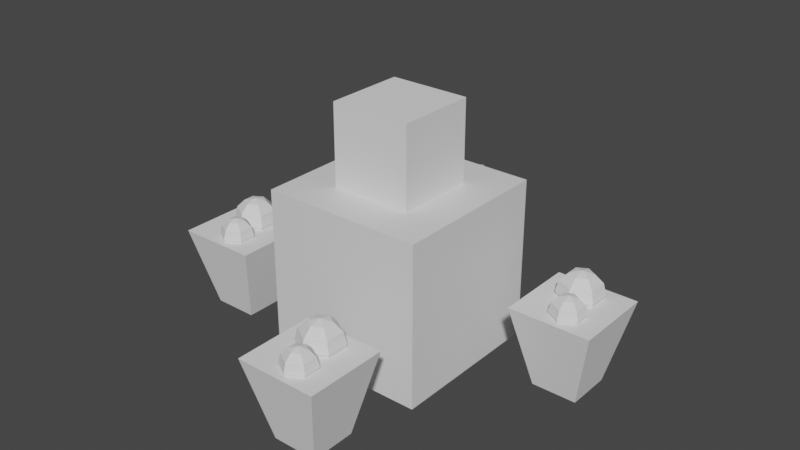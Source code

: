 # Source: Mine.blend  (saved by Blender 3.5.10; exported with 4.5.12 LTS)
import bpy
from mathutils import Matrix  # noqa: F401  (used for matrix-valued properties, if any)

bpy.ops.wm.read_factory_settings(use_empty=True)
scene = bpy.context.scene
scene.name = 'Scene'

# ---- collections
col_collection = bpy.data.collections.new('Collection'); scene.collection.children.link(col_collection)

# ---- materials (node trees are filled in below, after node groups)
mat_material = bpy.data.materials.new('Material')
mat_material.alpha_threshold = 0.0
mat_material.use_transparent_shadow = False
mat_material.roughness = 0.5
mat_material.line_color = (0.0, 0.0, 0.0, 1.0)

# ---- material node trees
mat_material.use_nodes = True; mat_material.node_tree.nodes.clear()
_N = mat_material.node_tree.nodes; _L = mat_material.node_tree.links
n0 = _N.new('ShaderNodeOutputMaterial'); n0.name = 'Material Output'; n0.location = (300, 300)
n1 = _N.new('ShaderNodeBsdfPrincipled'); n1.name = 'Principled BSDF'; n1.location = (10, 300)
n1.distribution = 'GGX'
n1.subsurface_method = 'RANDOM_WALK_SKIN'
n1.inputs[3].default_value = 1.45
n1.inputs[27].default_value = (0.0, 0.0, 0.0, 1.0)
n1.inputs[28].default_value = 1.0
_L.new(n1.outputs[0], n0.inputs[0])
n0.is_active_output = True

# ---- world
world_world = bpy.data.worlds.new('World'); scene.world = world_world
world_world.use_nodes = True; world_world.node_tree.nodes.clear()
_N = world_world.node_tree.nodes; _L = world_world.node_tree.links
n0 = _N.new('ShaderNodeOutputWorld'); n0.name = 'World Output'; n0.location = (300, 300)
n1 = _N.new('ShaderNodeBackground'); n1.name = 'Background'; n1.location = (10, 300)
n1.inputs[0].default_value = (0.05088, 0.05088, 0.05088, 1.0)
_L.new(n1.outputs[0], n0.inputs[0])
n0.is_active_output = True
world_world.color = (0.05088, 0.05088, 0.05088)
world_world.use_sun_shadow = False
world_world.sun_shadow_jitter_overblur = 0.0

# ---- meshes
me_cube = bpy.data.meshes.new('Cube')
me_cube.from_pydata([(1.0, 1.0, 1.0), (1.0, 1.0, -1.0), (1.0, -1.0, 1.0), (1.0, -1.0, -1.0), (-1.0, 1.0, 1.0), (-1.0, 1.0, -1.0), (-1.0, -1.0, 1.0), (-1.0, -1.0, -1.0)], [], [(0, 4, 6, 2), (3, 2, 6, 7), (7, 6, 4, 5), (5, 1, 3, 7), (1, 0, 2, 3), (5, 4, 0, 1)])
_uv = me_cube.uv_layers.new(name='UVMap')
_uv.uv.foreach_set('vector', [0.625, 0.5, 0.875, 0.5, 0.875, 0.75, 0.625, 0.75, 0.375, 0.75, 0.625, 0.75, 0.625, 1.0, 0.375, 1.0, 0.375, 0.0, 0.625, 0.0, 0.625, 0.25, 0.375, 0.25, 0.125, 0.5, 0.375, 0.5, 0.375, 0.75, 0.125, 0.75, 0.375, 0.5, 0.625, 0.5, 0.625, 0.75, 0.375, 0.75, 0.375, 0.25, 0.625, 0.25, 0.625, 0.5, 0.375, 0.5])
me_cube.materials.append(mat_material)
me_cube.use_mirror_vertex_groups = False
me_cube.update()
me_cube_001 = bpy.data.meshes.new('Cube.001')
me_cube_001.from_pydata([(-0.2758, -0.2758, -0.5), (-0.5, -0.5, 0.5), (-0.2758, 0.2758, -0.5), (-0.5, 0.5, 0.5), (0.2758, -0.2758, -0.5), (0.5, -0.5, 0.5), (0.2758, 0.2758, -0.5), (0.5, 0.5, 0.5), (0.06948, -0.03936, 0.4277), (0.06948, -0.117, 0.3501), (0.2285, -0.1312, 0.4277), (0.1613, -0.17, 0.3501), (0.2285, -0.3148, 0.4277), (0.1613, -0.276, 0.3501), (0.06948, -0.4066, 0.4277), (0.06948, -0.329, 0.3501), (0.1686, 0.3187, 0.41), (-0.08953, -0.3148, 0.4277), (-0.02232, -0.276, 0.3501), (0.08137, 0.2684, 0.3093), (-0.08953, -0.1312, 0.4277), (-0.02232, -0.17, 0.3501), (0.06948, -0.223, 0.3217), (-0.03784, 0.3372, 0.3093), (-0.03784, 0.438, 0.41), (0.1686, 0.08031, 0.41), (0.08137, 0.1307, 0.3093), (-0.03784, -0.0389, 0.41), (-0.03784, 0.06187, 0.3093), (-0.03784, 0.1995, 0.2724), (-0.2443, 0.08031, 0.41), (-0.1571, 0.1307, 0.3093), (-0.2443, 0.3187, 0.41), (-0.1571, 0.2684, 0.3093)], [], [(0, 1, 3, 2), (2, 3, 7, 6), (6, 7, 5, 4), (4, 5, 1, 0), (2, 6, 4, 0), (7, 3, 1, 5), (9, 8, 10, 11), (22, 9, 11), (11, 10, 12, 13), (22, 11, 13), (13, 12, 14, 15), (22, 13, 15), (15, 14, 17, 18), (22, 15, 18), (22, 18, 21), (18, 17, 20, 21), (22, 21, 9), (21, 20, 8, 9), (29, 23, 19), (23, 24, 16, 19), (19, 16, 25, 26), (29, 19, 26), (29, 26, 28), (26, 25, 27, 28), (29, 28, 31), (28, 27, 30, 31), (29, 31, 33), (31, 30, 32, 33), (29, 33, 23), (33, 32, 24, 23)])
_uv = me_cube_001.uv_layers.new(name='UVMap')
_uv.uv.foreach_set('vector', [0.375, 0.0, 0.625, 0.0, 0.625, 0.25, 0.375, 0.25, 0.375, 0.25, 0.625, 0.25, 0.625, 0.5, 0.375, 0.5, 0.375, 0.5, 0.625, 0.5, 0.625, 0.75, 0.375, 0.75, 0.375, 0.75, 0.625, 0.75, 0.625, 1.0, 0.375, 1.0, 0.125, 0.5, 0.375, 0.5, 0.375, 0.75, 0.125, 0.75, 0.625, 0.5, 0.875, 0.5, 0.875, 0.75, 0.625, 0.75, 0.6667, 0.1667, 0.6667, 0.3333, 0.5, 0.3333, 0.5, 0.1667, 0.5833, 0.0, 0.6667, 0.1667, 0.5, 0.1667, 0.5, 0.1667, 0.5, 0.3333, 0.3333, 0.3333, 0.3333, 0.1667, 0.4167, 0.0, 0.5, 0.1667, 0.3333, 0.1667, 0.3333, 0.1667, 0.3333, 0.3333, 0.1667, 0.3333, 0.1667, 0.1667, 0.25, 0.0, 0.3333, 0.1667, 0.1667, 0.1667, 0.1667, 0.1667, 0.1667, 0.3333, 0.0, 0.3333, 0.0, 0.1667, 0.08333, 0.0, 0.1667, 0.1667, 0.0, 0.1667, 0.9167, 0.0, 1.0, 0.1667, 0.8333, 0.1667, 1.0, 0.1667, 1.0, 0.3333, 0.8333, 0.3333, 0.8333, 0.1667, 0.75, 0.0, 0.8333, 0.1667, 0.6667, 0.1667, 0.8333, 0.1667, 0.8333, 0.3333, 0.6667, 0.3333, 0.6667, 0.1667, 0.5833, 0.0, 0.6667, 0.1667, 0.5, 0.1667, 0.6667, 0.1667, 0.6667, 0.3333, 0.5, 0.3333, 0.5, 0.1667, 0.5, 0.1667, 0.5, 0.3333, 0.3333, 0.3333, 0.3333, 0.1667, 0.4167, 0.0, 0.5, 0.1667, 0.3333, 0.1667, 0.25, 0.0, 0.3333, 0.1667, 0.1667, 0.1667, 0.3333, 0.1667, 0.3333, 0.3333, 0.1667, 0.3333, 0.1667, 0.1667, 0.08333, 0.0, 0.1667, 0.1667, 0.0, 0.1667, 0.1667, 0.1667, 0.1667, 0.3333, 0.0, 0.3333, 0.0, 0.1667, 0.9167, 0.0, 1.0, 0.1667, 0.8333, 0.1667, 1.0, 0.1667, 1.0, 0.3333, 0.8333, 0.3333, 0.8333, 0.1667, 0.75, 0.0, 0.8333, 0.1667, 0.6667, 0.1667, 0.8333, 0.1667, 0.8333, 0.3333, 0.6667, 0.3333, 0.6667, 0.1667])
me_cube_001.update()
me_cube_002 = bpy.data.meshes.new('Cube.002')
me_cube_002.from_pydata([(-0.2758, -0.2758, -0.5), (-0.5, -0.5, 0.5), (-0.2758, 0.2758, -0.5), (-0.5, 0.5, 0.5), (0.2758, -0.2758, -0.5), (0.5, -0.5, 0.5), (0.2758, 0.2758, -0.5), (0.5, 0.5, 0.5), (0.06948, -0.03936, 0.4277), (0.06948, -0.117, 0.3501), (0.2285, -0.1312, 0.4277), (0.1613, -0.17, 0.3501), (0.2285, -0.3148, 0.4277), (0.1613, -0.276, 0.3501), (0.06948, -0.4066, 0.4277), (0.06948, -0.329, 0.3501), (0.1686, 0.3187, 0.41), (-0.08953, -0.3148, 0.4277), (-0.02232, -0.276, 0.3501), (0.08137, 0.2684, 0.3093), (-0.08953, -0.1312, 0.4277), (-0.02232, -0.17, 0.3501), (0.06948, -0.223, 0.3217), (-0.03784, 0.3372, 0.3093), (-0.03784, 0.438, 0.41), (0.1686, 0.08031, 0.41), (0.08137, 0.1307, 0.3093), (-0.03784, -0.0389, 0.41), (-0.03784, 0.06187, 0.3093), (-0.03784, 0.1995, 0.2724), (-0.2443, 0.08031, 0.41), (-0.1571, 0.1307, 0.3093), (-0.2443, 0.3187, 0.41), (-0.1571, 0.2684, 0.3093)], [], [(0, 1, 3, 2), (2, 3, 7, 6), (6, 7, 5, 4), (4, 5, 1, 0), (2, 6, 4, 0), (7, 3, 1, 5), (9, 8, 10, 11), (22, 9, 11), (11, 10, 12, 13), (22, 11, 13), (13, 12, 14, 15), (22, 13, 15), (15, 14, 17, 18), (22, 15, 18), (22, 18, 21), (18, 17, 20, 21), (22, 21, 9), (21, 20, 8, 9), (29, 23, 19), (23, 24, 16, 19), (19, 16, 25, 26), (29, 19, 26), (29, 26, 28), (26, 25, 27, 28), (29, 28, 31), (28, 27, 30, 31), (29, 31, 33), (31, 30, 32, 33), (29, 33, 23), (33, 32, 24, 23)])
_uv = me_cube_002.uv_layers.new(name='UVMap')
_uv.uv.foreach_set('vector', [0.375, 0.0, 0.625, 0.0, 0.625, 0.25, 0.375, 0.25, 0.375, 0.25, 0.625, 0.25, 0.625, 0.5, 0.375, 0.5, 0.375, 0.5, 0.625, 0.5, 0.625, 0.75, 0.375, 0.75, 0.375, 0.75, 0.625, 0.75, 0.625, 1.0, 0.375, 1.0, 0.125, 0.5, 0.375, 0.5, 0.375, 0.75, 0.125, 0.75, 0.625, 0.5, 0.875, 0.5, 0.875, 0.75, 0.625, 0.75, 0.6667, 0.1667, 0.6667, 0.3333, 0.5, 0.3333, 0.5, 0.1667, 0.5833, 0.0, 0.6667, 0.1667, 0.5, 0.1667, 0.5, 0.1667, 0.5, 0.3333, 0.3333, 0.3333, 0.3333, 0.1667, 0.4167, 0.0, 0.5, 0.1667, 0.3333, 0.1667, 0.3333, 0.1667, 0.3333, 0.3333, 0.1667, 0.3333, 0.1667, 0.1667, 0.25, 0.0, 0.3333, 0.1667, 0.1667, 0.1667, 0.1667, 0.1667, 0.1667, 0.3333, 0.0, 0.3333, 0.0, 0.1667, 0.08333, 0.0, 0.1667, 0.1667, 0.0, 0.1667, 0.9167, 0.0, 1.0, 0.1667, 0.8333, 0.1667, 1.0, 0.1667, 1.0, 0.3333, 0.8333, 0.3333, 0.8333, 0.1667, 0.75, 0.0, 0.8333, 0.1667, 0.6667, 0.1667, 0.8333, 0.1667, 0.8333, 0.3333, 0.6667, 0.3333, 0.6667, 0.1667, 0.5833, 0.0, 0.6667, 0.1667, 0.5, 0.1667, 0.6667, 0.1667, 0.6667, 0.3333, 0.5, 0.3333, 0.5, 0.1667, 0.5, 0.1667, 0.5, 0.3333, 0.3333, 0.3333, 0.3333, 0.1667, 0.4167, 0.0, 0.5, 0.1667, 0.3333, 0.1667, 0.25, 0.0, 0.3333, 0.1667, 0.1667, 0.1667, 0.3333, 0.1667, 0.3333, 0.3333, 0.1667, 0.3333, 0.1667, 0.1667, 0.08333, 0.0, 0.1667, 0.1667, 0.0, 0.1667, 0.1667, 0.1667, 0.1667, 0.3333, 0.0, 0.3333, 0.0, 0.1667, 0.9167, 0.0, 1.0, 0.1667, 0.8333, 0.1667, 1.0, 0.1667, 1.0, 0.3333, 0.8333, 0.3333, 0.8333, 0.1667, 0.75, 0.0, 0.8333, 0.1667, 0.6667, 0.1667, 0.8333, 0.1667, 0.8333, 0.3333, 0.6667, 0.3333, 0.6667, 0.1667])
me_cube_002.update()
me_cube_003 = bpy.data.meshes.new('Cube.003')
me_cube_003.from_pydata([(-0.2758, -0.2758, -0.5), (-0.5, -0.5, 0.5), (-0.2758, 0.2758, -0.5), (-0.5, 0.5, 0.5), (0.2758, -0.2758, -0.5), (0.5, -0.5, 0.5), (0.2758, 0.2758, -0.5), (0.5, 0.5, 0.5), (0.06948, -0.03936, 0.4277), (0.06948, -0.117, 0.3501), (0.2285, -0.1312, 0.4277), (0.1613, -0.17, 0.3501), (0.2285, -0.3148, 0.4277), (0.1613, -0.276, 0.3501), (0.06948, -0.4066, 0.4277), (0.06948, -0.329, 0.3501), (0.1686, 0.3187, 0.41), (-0.08953, -0.3148, 0.4277), (-0.02232, -0.276, 0.3501), (0.08137, 0.2684, 0.3093), (-0.08953, -0.1312, 0.4277), (-0.02232, -0.17, 0.3501), (0.06948, -0.223, 0.3217), (-0.03784, 0.3372, 0.3093), (-0.03784, 0.438, 0.41), (0.1686, 0.08031, 0.41), (0.08137, 0.1307, 0.3093), (-0.03784, -0.0389, 0.41), (-0.03784, 0.06187, 0.3093), (-0.03784, 0.1995, 0.2724), (-0.2443, 0.08031, 0.41), (-0.1571, 0.1307, 0.3093), (-0.2443, 0.3187, 0.41), (-0.1571, 0.2684, 0.3093)], [], [(0, 1, 3, 2), (2, 3, 7, 6), (6, 7, 5, 4), (4, 5, 1, 0), (2, 6, 4, 0), (7, 3, 1, 5), (9, 8, 10, 11), (22, 9, 11), (11, 10, 12, 13), (22, 11, 13), (13, 12, 14, 15), (22, 13, 15), (15, 14, 17, 18), (22, 15, 18), (22, 18, 21), (18, 17, 20, 21), (22, 21, 9), (21, 20, 8, 9), (29, 23, 19), (23, 24, 16, 19), (19, 16, 25, 26), (29, 19, 26), (29, 26, 28), (26, 25, 27, 28), (29, 28, 31), (28, 27, 30, 31), (29, 31, 33), (31, 30, 32, 33), (29, 33, 23), (33, 32, 24, 23)])
_uv = me_cube_003.uv_layers.new(name='UVMap')
_uv.uv.foreach_set('vector', [0.375, 0.0, 0.625, 0.0, 0.625, 0.25, 0.375, 0.25, 0.375, 0.25, 0.625, 0.25, 0.625, 0.5, 0.375, 0.5, 0.375, 0.5, 0.625, 0.5, 0.625, 0.75, 0.375, 0.75, 0.375, 0.75, 0.625, 0.75, 0.625, 1.0, 0.375, 1.0, 0.125, 0.5, 0.375, 0.5, 0.375, 0.75, 0.125, 0.75, 0.625, 0.5, 0.875, 0.5, 0.875, 0.75, 0.625, 0.75, 0.6667, 0.1667, 0.6667, 0.3333, 0.5, 0.3333, 0.5, 0.1667, 0.5833, 0.0, 0.6667, 0.1667, 0.5, 0.1667, 0.5, 0.1667, 0.5, 0.3333, 0.3333, 0.3333, 0.3333, 0.1667, 0.4167, 0.0, 0.5, 0.1667, 0.3333, 0.1667, 0.3333, 0.1667, 0.3333, 0.3333, 0.1667, 0.3333, 0.1667, 0.1667, 0.25, 0.0, 0.3333, 0.1667, 0.1667, 0.1667, 0.1667, 0.1667, 0.1667, 0.3333, 0.0, 0.3333, 0.0, 0.1667, 0.08333, 0.0, 0.1667, 0.1667, 0.0, 0.1667, 0.9167, 0.0, 1.0, 0.1667, 0.8333, 0.1667, 1.0, 0.1667, 1.0, 0.3333, 0.8333, 0.3333, 0.8333, 0.1667, 0.75, 0.0, 0.8333, 0.1667, 0.6667, 0.1667, 0.8333, 0.1667, 0.8333, 0.3333, 0.6667, 0.3333, 0.6667, 0.1667, 0.5833, 0.0, 0.6667, 0.1667, 0.5, 0.1667, 0.6667, 0.1667, 0.6667, 0.3333, 0.5, 0.3333, 0.5, 0.1667, 0.5, 0.1667, 0.5, 0.3333, 0.3333, 0.3333, 0.3333, 0.1667, 0.4167, 0.0, 0.5, 0.1667, 0.3333, 0.1667, 0.25, 0.0, 0.3333, 0.1667, 0.1667, 0.1667, 0.3333, 0.1667, 0.3333, 0.3333, 0.1667, 0.3333, 0.1667, 0.1667, 0.08333, 0.0, 0.1667, 0.1667, 0.0, 0.1667, 0.1667, 0.1667, 0.1667, 0.3333, 0.0, 0.3333, 0.0, 0.1667, 0.9167, 0.0, 1.0, 0.1667, 0.8333, 0.1667, 1.0, 0.1667, 1.0, 0.3333, 0.8333, 0.3333, 0.8333, 0.1667, 0.75, 0.0, 0.8333, 0.1667, 0.6667, 0.1667, 0.8333, 0.1667, 0.8333, 0.3333, 0.6667, 0.3333, 0.6667, 0.1667])
me_cube_003.update()
me_cube_004 = bpy.data.meshes.new('Cube.004')
me_cube_004.from_pydata([(-0.2758, -0.2758, -0.5), (-0.5, -0.5, 0.5), (-0.2758, 0.2758, -0.5), (-0.5, 0.5, 0.5), (0.2758, -0.2758, -0.5), (0.5, -0.5, 0.5), (0.2758, 0.2758, -0.5), (0.5, 0.5, 0.5), (0.06948, -0.01096, 0.5337), (0.06948, -0.03936, 0.4277), (0.06948, -0.117, 0.3501), (0.2285, -0.1312, 0.4277), (0.1613, -0.17, 0.3501), (0.2285, -0.3148, 0.4277), (0.1613, -0.276, 0.3501), (0.06948, -0.4066, 0.4277), (0.06948, -0.329, 0.3501), (0.1686, 0.3187, 0.41), (-0.08953, -0.3148, 0.4277), (-0.02232, -0.276, 0.3501), (0.08137, 0.2684, 0.3093), (-0.1141, -0.117, 0.5337), (-0.08953, -0.1312, 0.4277), (-0.02232, -0.17, 0.3501), (0.06948, -0.223, 0.3217), (-0.03784, 0.3372, 0.3093), (-0.03784, 0.438, 0.41), (0.1686, 0.08031, 0.41), (0.08137, 0.1307, 0.3093), (-0.03784, -0.0389, 0.41), (-0.03784, 0.06187, 0.3093), (-0.03784, 0.1995, 0.2724), (-0.2443, 0.08031, 0.41), (-0.1571, 0.1307, 0.3093), (-0.2443, 0.3187, 0.41), (-0.1571, 0.2684, 0.3093)], [], [(0, 1, 3, 2), (2, 3, 7, 6), (6, 7, 5, 4), (4, 5, 1, 0), (2, 6, 4, 0), (7, 3, 1, 5), (10, 9, 11, 12), (24, 10, 12), (12, 11, 13, 14), (24, 12, 14), (14, 13, 15, 16), (24, 14, 16), (16, 15, 18, 19), (24, 16, 19), (24, 19, 23), (19, 18, 22, 23), (24, 23, 10), (22, 21, 8, 9), (23, 22, 9, 10), (31, 25, 20), (25, 26, 17, 20), (20, 17, 27, 28), (31, 20, 28), (31, 28, 30), (28, 27, 29, 30), (31, 30, 33), (30, 29, 32, 33), (31, 33, 35), (33, 32, 34, 35), (31, 35, 25), (35, 34, 26, 25)])
_uv = me_cube_004.uv_layers.new(name='UVMap')
_uv.uv.foreach_set('vector', [0.375, 0.0, 0.625, 0.0, 0.625, 0.25, 0.375, 0.25, 0.375, 0.25, 0.625, 0.25, 0.625, 0.5, 0.375, 0.5, 0.375, 0.5, 0.625, 0.5, 0.625, 0.75, 0.375, 0.75, 0.375, 0.75, 0.625, 0.75, 0.625, 1.0, 0.375, 1.0, 0.125, 0.5, 0.375, 0.5, 0.375, 0.75, 0.125, 0.75, 0.625, 0.5, 0.875, 0.5, 0.875, 0.75, 0.625, 0.75, 0.6667, 0.1667, 0.6667, 0.3333, 0.5, 0.3333, 0.5, 0.1667, 0.5833, 0.0, 0.6667, 0.1667, 0.5, 0.1667, 0.5, 0.1667, 0.5, 0.3333, 0.3333, 0.3333, 0.3333, 0.1667, 0.4167, 0.0, 0.5, 0.1667, 0.3333, 0.1667, 0.3333, 0.1667, 0.3333, 0.3333, 0.1667, 0.3333, 0.1667, 0.1667, 0.25, 0.0, 0.3333, 0.1667, 0.1667, 0.1667, 0.1667, 0.1667, 0.1667, 0.3333, 0.0, 0.3333, 0.0, 0.1667, 0.08333, 0.0, 0.1667, 0.1667, 0.0, 0.1667, 0.9167, 0.0, 1.0, 0.1667, 0.8333, 0.1667, 1.0, 0.1667, 1.0, 0.3333, 0.8333, 0.3333, 0.8333, 0.1667, 0.75, 0.0, 0.8333, 0.1667, 0.6667, 0.1667, 0.8333, 0.3333, 0.8333, 0.5, 0.6667, 0.5, 0.6667, 0.3333, 0.8333, 0.1667, 0.8333, 0.3333, 0.6667, 0.3333, 0.6667, 0.1667, 0.5833, 0.0, 0.6667, 0.1667, 0.5, 0.1667, 0.6667, 0.1667, 0.6667, 0.3333, 0.5, 0.3333, 0.5, 0.1667, 0.5, 0.1667, 0.5, 0.3333, 0.3333, 0.3333, 0.3333, 0.1667, 0.4167, 0.0, 0.5, 0.1667, 0.3333, 0.1667, 0.25, 0.0, 0.3333, 0.1667, 0.1667, 0.1667, 0.3333, 0.1667, 0.3333, 0.3333, 0.1667, 0.3333, 0.1667, 0.1667, 0.08333, 0.0, 0.1667, 0.1667, 0.0, 0.1667, 0.1667, 0.1667, 0.1667, 0.3333, 0.0, 0.3333, 0.0, 0.1667, 0.9167, 0.0, 1.0, 0.1667, 0.8333, 0.1667, 1.0, 0.1667, 1.0, 0.3333, 0.8333, 0.3333, 0.8333, 0.1667, 0.75, 0.0, 0.8333, 0.1667, 0.6667, 0.1667, 0.8333, 0.1667, 0.8333, 0.3333, 0.6667, 0.3333, 0.6667, 0.1667])
me_cube_004.update()
me_cube_005 = bpy.data.meshes.new('Cube.005')
me_cube_005.from_pydata([(-0.5, -0.5, -0.5), (-0.5, -0.5, 0.5), (-0.5, 0.5, -0.5), (-0.5, 0.5, 0.5), (0.5, -0.5, -0.5), (0.5, -0.5, 0.5), (0.5, 0.5, -0.5), (0.5, 0.5, 0.5)], [], [(0, 1, 3, 2), (2, 3, 7, 6), (6, 7, 5, 4), (4, 5, 1, 0), (2, 6, 4, 0), (7, 3, 1, 5)])
_uv = me_cube_005.uv_layers.new(name='UVMap')
_uv.uv.foreach_set('vector', [0.375, 0.0, 0.625, 0.0, 0.625, 0.25, 0.375, 0.25, 0.375, 0.25, 0.625, 0.25, 0.625, 0.5, 0.375, 0.5, 0.375, 0.5, 0.625, 0.5, 0.625, 0.75, 0.375, 0.75, 0.375, 0.75, 0.625, 0.75, 0.625, 1.0, 0.375, 1.0, 0.125, 0.5, 0.375, 0.5, 0.375, 0.75, 0.125, 0.75, 0.625, 0.5, 0.875, 0.5, 0.875, 0.75, 0.625, 0.75])
me_cube_005.update()
me_cube_006 = bpy.data.meshes.new('Cube.006')
me_cube_006.from_pydata([(0.1686, 0.08031, 0.6854), (0.06948, -0.117, 0.7173), (0.06948, -0.03936, 0.6397), (0.06948, -0.01096, 0.5337), (0.06948, -0.03936, 0.4277), (0.08137, 0.1307, 0.7861), (0.1613, -0.17, 0.7173), (0.2285, -0.1312, 0.6397), (0.2531, -0.117, 0.5337), (0.2285, -0.1312, 0.4277), (0.08137, 0.2684, 0.7861), (0.1613, -0.276, 0.7173), (0.2285, -0.3148, 0.6397), (0.2531, -0.329, 0.5337), (0.2285, -0.3148, 0.4277), (0.1686, 0.3187, 0.6854), (0.2006, 0.3372, 0.5477), (0.06948, -0.329, 0.7173), (0.06948, -0.4066, 0.6397), (0.06948, -0.435, 0.5337), (0.06948, -0.4066, 0.4277), (0.1686, 0.3187, 0.41), (0.06948, -0.223, 0.7457), (-0.02232, -0.276, 0.7173), (-0.08953, -0.3148, 0.6397), (-0.1141, -0.329, 0.5337), (-0.08953, -0.3148, 0.4277), (-0.02232, -0.17, 0.7173), (-0.08953, -0.1312, 0.6397), (-0.1141, -0.117, 0.5337), (-0.08953, -0.1312, 0.4277), (-0.03784, 0.438, 0.41), (-0.03784, 0.4748, 0.5477), (-0.03784, 0.438, 0.6854), (-0.03784, 0.3372, 0.7861), (0.2006, 0.06187, 0.5477), (0.1686, 0.08031, 0.41), (-0.03784, -0.0389, 0.6854), (-0.03784, 0.06187, 0.7861), (-0.03784, 0.1995, 0.823), (-0.03784, -0.07579, 0.5477), (-0.03784, -0.0389, 0.41), (-0.2443, 0.08031, 0.6854), (-0.1571, 0.1307, 0.7861), (-0.2763, 0.06187, 0.5477), (-0.2443, 0.08031, 0.41), (-0.2443, 0.3187, 0.6854), (-0.1571, 0.2684, 0.7861), (-0.2763, 0.3372, 0.5477), (-0.2443, 0.3187, 0.41)], [], [(4, 3, 8, 9), (2, 1, 6, 7), (3, 2, 7, 8), (1, 22, 6), (8, 7, 12, 13), (6, 22, 11), (9, 8, 13, 14), (7, 6, 11, 12), (13, 12, 18, 19), (11, 22, 17), (14, 13, 19, 20), (12, 11, 17, 18), (19, 18, 24, 25), (17, 22, 23), (20, 19, 25, 26), (18, 17, 23, 24), (25, 24, 28, 29), (23, 22, 27), (26, 25, 29, 30), (24, 23, 27, 28), (27, 22, 1), (30, 29, 3, 4), (28, 27, 1, 2), (29, 28, 2, 3), (31, 32, 16, 21), (34, 39, 10), (32, 33, 15, 16), (33, 34, 10, 15), (16, 15, 0, 35), (10, 39, 5), (21, 16, 35, 36), (15, 10, 5, 0), (0, 5, 38, 37), (36, 35, 40, 41), (35, 0, 37, 40), (5, 39, 38), (37, 38, 43, 42), (41, 40, 44, 45), (38, 39, 43), (40, 37, 42, 44), (45, 44, 48, 49), (43, 39, 47), (44, 42, 46, 48), (42, 43, 47, 46), (47, 39, 34), (48, 46, 33, 32), (46, 47, 34, 33), (49, 48, 32, 31)])
_uv = me_cube_006.uv_layers.new(name='UVMap')
_uv.uv.foreach_set('vector', [0.6667, 0.3333, 0.6667, 0.5, 0.5, 0.5, 0.5, 0.3333, 0.6667, 0.6667, 0.6667, 0.8333, 0.5, 0.8333, 0.5, 0.6667, 0.6667, 0.5, 0.6667, 0.6667, 0.5, 0.6667, 0.5, 0.5, 0.6667, 0.8333, 0.5833, 1.0, 0.5, 0.8333, 0.5, 0.5, 0.5, 0.6667, 0.3333, 0.6667, 0.3333, 0.5, 0.5, 0.8333, 0.4167, 1.0, 0.3333, 0.8333, 0.5, 0.3333, 0.5, 0.5, 0.3333, 0.5, 0.3333, 0.3333, 0.5, 0.6667, 0.5, 0.8333, 0.3333, 0.8333, 0.3333, 0.6667, 0.3333, 0.5, 0.3333, 0.6667, 0.1667, 0.6667, 0.1667, 0.5, 0.3333, 0.8333, 0.25, 1.0, 0.1667, 0.8333, 0.3333, 0.3333, 0.3333, 0.5, 0.1667, 0.5, 0.1667, 0.3333, 0.3333, 0.6667, 0.3333, 0.8333, 0.1667, 0.8333, 0.1667, 0.6667, 0.1667, 0.5, 0.1667, 0.6667, 0.0, 0.6667, 0.0, 0.5, 0.1667, 0.8333, 0.08333, 1.0, 0.0, 0.8333, 0.1667, 0.3333, 0.1667, 0.5, 0.0, 0.5, 0.0, 0.3333, 0.1667, 0.6667, 0.1667, 0.8333, 0.0, 0.8333, 0.0, 0.6667, 1.0, 0.5, 1.0, 0.6667, 0.8333, 0.6667, 0.8333, 0.5, 1.0, 0.8333, 0.9167, 1.0, 0.8333, 0.8333, 1.0, 0.3333, 1.0, 0.5, 0.8333, 0.5, 0.8333, 0.3333, 1.0, 0.6667, 1.0, 0.8333, 0.8333, 0.8333, 0.8333, 0.6667, 0.8333, 0.8333, 0.75, 1.0, 0.6667, 0.8333, 0.8333, 0.3333, 0.8333, 0.5, 0.6667, 0.5, 0.6667, 0.3333, 0.8333, 0.6667, 0.8333, 0.8333, 0.6667, 0.8333, 0.6667, 0.6667, 0.8333, 0.5, 0.8333, 0.6667, 0.6667, 0.6667, 0.6667, 0.5, 0.6667, 0.3333, 0.6667, 0.5, 0.5, 0.5, 0.5, 0.3333, 0.6667, 0.8333, 0.5833, 1.0, 0.5, 0.8333, 0.6667, 0.5, 0.6667, 0.6667, 0.5, 0.6667, 0.5, 0.5, 0.6667, 0.6667, 0.6667, 0.8333, 0.5, 0.8333, 0.5, 0.6667, 0.5, 0.5, 0.5, 0.6667, 0.3333, 0.6667, 0.3333, 0.5, 0.5, 0.8333, 0.4167, 1.0, 0.3333, 0.8333, 0.5, 0.3333, 0.5, 0.5, 0.3333, 0.5, 0.3333, 0.3333, 0.5, 0.6667, 0.5, 0.8333, 0.3333, 0.8333, 0.3333, 0.6667, 0.3333, 0.6667, 0.3333, 0.8333, 0.1667, 0.8333, 0.1667, 0.6667, 0.3333, 0.3333, 0.3333, 0.5, 0.1667, 0.5, 0.1667, 0.3333, 0.3333, 0.5, 0.3333, 0.6667, 0.1667, 0.6667, 0.1667, 0.5, 0.3333, 0.8333, 0.25, 1.0, 0.1667, 0.8333, 0.1667, 0.6667, 0.1667, 0.8333, 0.0, 0.8333, 0.0, 0.6667, 0.1667, 0.3333, 0.1667, 0.5, 0.0, 0.5, 0.0, 0.3333, 0.1667, 0.8333, 0.08333, 1.0, 0.0, 0.8333, 0.1667, 0.5, 0.1667, 0.6667, 0.0, 0.6667, 0.0, 0.5, 1.0, 0.3333, 1.0, 0.5, 0.8333, 0.5, 0.8333, 0.3333, 1.0, 0.8333, 0.9167, 1.0, 0.8333, 0.8333, 1.0, 0.5, 1.0, 0.6667, 0.8333, 0.6667, 0.8333, 0.5, 1.0, 0.6667, 1.0, 0.8333, 0.8333, 0.8333, 0.8333, 0.6667, 0.8333, 0.8333, 0.75, 1.0, 0.6667, 0.8333, 0.8333, 0.5, 0.8333, 0.6667, 0.6667, 0.6667, 0.6667, 0.5, 0.8333, 0.6667, 0.8333, 0.8333, 0.6667, 0.8333, 0.6667, 0.6667, 0.8333, 0.3333, 0.8333, 0.5, 0.6667, 0.5, 0.6667, 0.3333])
me_cube_006.update()
me_cube_007 = bpy.data.meshes.new('Cube.007')
me_cube_007.from_pydata([(0.1686, 0.08031, 0.6854), (0.06948, -0.117, 0.7173), (0.06948, -0.03936, 0.6397), (0.06948, -0.01096, 0.5337), (0.06948, -0.03936, 0.4277), (0.08137, 0.1307, 0.7861), (0.1613, -0.17, 0.7173), (0.2285, -0.1312, 0.6397), (0.2531, -0.117, 0.5337), (0.2285, -0.1312, 0.4277), (0.08137, 0.2684, 0.7861), (0.1613, -0.276, 0.7173), (0.2285, -0.3148, 0.6397), (0.2531, -0.329, 0.5337), (0.2285, -0.3148, 0.4277), (0.1686, 0.3187, 0.6854), (0.2006, 0.3372, 0.5477), (0.06948, -0.329, 0.7173), (0.06948, -0.4066, 0.6397), (0.06948, -0.435, 0.5337), (0.06948, -0.4066, 0.4277), (0.1686, 0.3187, 0.41), (0.06948, -0.223, 0.7457), (-0.02232, -0.276, 0.7173), (-0.08953, -0.3148, 0.6397), (-0.1141, -0.329, 0.5337), (-0.08953, -0.3148, 0.4277), (-0.02232, -0.17, 0.7173), (-0.08953, -0.1312, 0.6397), (-0.1141, -0.117, 0.5337), (-0.08953, -0.1312, 0.4277), (-0.03784, 0.438, 0.41), (-0.03784, 0.4748, 0.5477), (-0.03784, 0.438, 0.6854), (-0.03784, 0.3372, 0.7861), (0.2006, 0.06187, 0.5477), (0.1686, 0.08031, 0.41), (-0.03784, -0.0389, 0.6854), (-0.03784, 0.06187, 0.7861), (-0.03784, 0.1995, 0.823), (-0.03784, -0.07579, 0.5477), (-0.03784, -0.0389, 0.41), (-0.2443, 0.08031, 0.6854), (-0.1571, 0.1307, 0.7861), (-0.2763, 0.06187, 0.5477), (-0.2443, 0.08031, 0.41), (-0.2443, 0.3187, 0.6854), (-0.1571, 0.2684, 0.7861), (-0.2763, 0.3372, 0.5477), (-0.2443, 0.3187, 0.41)], [], [(4, 3, 8, 9), (2, 1, 6, 7), (3, 2, 7, 8), (1, 22, 6), (8, 7, 12, 13), (6, 22, 11), (9, 8, 13, 14), (7, 6, 11, 12), (13, 12, 18, 19), (11, 22, 17), (14, 13, 19, 20), (12, 11, 17, 18), (19, 18, 24, 25), (17, 22, 23), (20, 19, 25, 26), (18, 17, 23, 24), (25, 24, 28, 29), (23, 22, 27), (26, 25, 29, 30), (24, 23, 27, 28), (27, 22, 1), (30, 29, 3, 4), (28, 27, 1, 2), (29, 28, 2, 3), (31, 32, 16, 21), (34, 39, 10), (32, 33, 15, 16), (33, 34, 10, 15), (16, 15, 0, 35), (10, 39, 5), (21, 16, 35, 36), (15, 10, 5, 0), (0, 5, 38, 37), (36, 35, 40, 41), (35, 0, 37, 40), (5, 39, 38), (37, 38, 43, 42), (41, 40, 44, 45), (38, 39, 43), (40, 37, 42, 44), (45, 44, 48, 49), (43, 39, 47), (44, 42, 46, 48), (42, 43, 47, 46), (47, 39, 34), (48, 46, 33, 32), (46, 47, 34, 33), (49, 48, 32, 31)])
_uv = me_cube_007.uv_layers.new(name='UVMap')
_uv.uv.foreach_set('vector', [0.6667, 0.3333, 0.6667, 0.5, 0.5, 0.5, 0.5, 0.3333, 0.6667, 0.6667, 0.6667, 0.8333, 0.5, 0.8333, 0.5, 0.6667, 0.6667, 0.5, 0.6667, 0.6667, 0.5, 0.6667, 0.5, 0.5, 0.6667, 0.8333, 0.5833, 1.0, 0.5, 0.8333, 0.5, 0.5, 0.5, 0.6667, 0.3333, 0.6667, 0.3333, 0.5, 0.5, 0.8333, 0.4167, 1.0, 0.3333, 0.8333, 0.5, 0.3333, 0.5, 0.5, 0.3333, 0.5, 0.3333, 0.3333, 0.5, 0.6667, 0.5, 0.8333, 0.3333, 0.8333, 0.3333, 0.6667, 0.3333, 0.5, 0.3333, 0.6667, 0.1667, 0.6667, 0.1667, 0.5, 0.3333, 0.8333, 0.25, 1.0, 0.1667, 0.8333, 0.3333, 0.3333, 0.3333, 0.5, 0.1667, 0.5, 0.1667, 0.3333, 0.3333, 0.6667, 0.3333, 0.8333, 0.1667, 0.8333, 0.1667, 0.6667, 0.1667, 0.5, 0.1667, 0.6667, 0.0, 0.6667, 0.0, 0.5, 0.1667, 0.8333, 0.08333, 1.0, 0.0, 0.8333, 0.1667, 0.3333, 0.1667, 0.5, 0.0, 0.5, 0.0, 0.3333, 0.1667, 0.6667, 0.1667, 0.8333, 0.0, 0.8333, 0.0, 0.6667, 1.0, 0.5, 1.0, 0.6667, 0.8333, 0.6667, 0.8333, 0.5, 1.0, 0.8333, 0.9167, 1.0, 0.8333, 0.8333, 1.0, 0.3333, 1.0, 0.5, 0.8333, 0.5, 0.8333, 0.3333, 1.0, 0.6667, 1.0, 0.8333, 0.8333, 0.8333, 0.8333, 0.6667, 0.8333, 0.8333, 0.75, 1.0, 0.6667, 0.8333, 0.8333, 0.3333, 0.8333, 0.5, 0.6667, 0.5, 0.6667, 0.3333, 0.8333, 0.6667, 0.8333, 0.8333, 0.6667, 0.8333, 0.6667, 0.6667, 0.8333, 0.5, 0.8333, 0.6667, 0.6667, 0.6667, 0.6667, 0.5, 0.6667, 0.3333, 0.6667, 0.5, 0.5, 0.5, 0.5, 0.3333, 0.6667, 0.8333, 0.5833, 1.0, 0.5, 0.8333, 0.6667, 0.5, 0.6667, 0.6667, 0.5, 0.6667, 0.5, 0.5, 0.6667, 0.6667, 0.6667, 0.8333, 0.5, 0.8333, 0.5, 0.6667, 0.5, 0.5, 0.5, 0.6667, 0.3333, 0.6667, 0.3333, 0.5, 0.5, 0.8333, 0.4167, 1.0, 0.3333, 0.8333, 0.5, 0.3333, 0.5, 0.5, 0.3333, 0.5, 0.3333, 0.3333, 0.5, 0.6667, 0.5, 0.8333, 0.3333, 0.8333, 0.3333, 0.6667, 0.3333, 0.6667, 0.3333, 0.8333, 0.1667, 0.8333, 0.1667, 0.6667, 0.3333, 0.3333, 0.3333, 0.5, 0.1667, 0.5, 0.1667, 0.3333, 0.3333, 0.5, 0.3333, 0.6667, 0.1667, 0.6667, 0.1667, 0.5, 0.3333, 0.8333, 0.25, 1.0, 0.1667, 0.8333, 0.1667, 0.6667, 0.1667, 0.8333, 0.0, 0.8333, 0.0, 0.6667, 0.1667, 0.3333, 0.1667, 0.5, 0.0, 0.5, 0.0, 0.3333, 0.1667, 0.8333, 0.08333, 1.0, 0.0, 0.8333, 0.1667, 0.5, 0.1667, 0.6667, 0.0, 0.6667, 0.0, 0.5, 1.0, 0.3333, 1.0, 0.5, 0.8333, 0.5, 0.8333, 0.3333, 1.0, 0.8333, 0.9167, 1.0, 0.8333, 0.8333, 1.0, 0.5, 1.0, 0.6667, 0.8333, 0.6667, 0.8333, 0.5, 1.0, 0.6667, 1.0, 0.8333, 0.8333, 0.8333, 0.8333, 0.6667, 0.8333, 0.8333, 0.75, 1.0, 0.6667, 0.8333, 0.8333, 0.5, 0.8333, 0.6667, 0.6667, 0.6667, 0.6667, 0.5, 0.8333, 0.6667, 0.8333, 0.8333, 0.6667, 0.8333, 0.6667, 0.6667, 0.8333, 0.3333, 0.8333, 0.5, 0.6667, 0.5, 0.6667, 0.3333])
me_cube_007.update()
me_cube_008 = bpy.data.meshes.new('Cube.008')
me_cube_008.from_pydata([(0.1686, 0.08031, 0.6854), (0.06948, -0.117, 0.7173), (0.06948, -0.03936, 0.6397), (0.06948, -0.01096, 0.5337), (0.06948, -0.03936, 0.4277), (0.08137, 0.1307, 0.7861), (0.1613, -0.17, 0.7173), (0.2285, -0.1312, 0.6397), (0.2531, -0.117, 0.5337), (0.2285, -0.1312, 0.4277), (0.08137, 0.2684, 0.7861), (0.1613, -0.276, 0.7173), (0.2285, -0.3148, 0.6397), (0.2531, -0.329, 0.5337), (0.2285, -0.3148, 0.4277), (0.1686, 0.3187, 0.6854), (0.2006, 0.3372, 0.5477), (0.06948, -0.329, 0.7173), (0.06948, -0.4066, 0.6397), (0.06948, -0.435, 0.5337), (0.06948, -0.4066, 0.4277), (0.1686, 0.3187, 0.41), (0.06948, -0.223, 0.7457), (-0.02232, -0.276, 0.7173), (-0.08953, -0.3148, 0.6397), (-0.1141, -0.329, 0.5337), (-0.08953, -0.3148, 0.4277), (-0.02232, -0.17, 0.7173), (-0.08953, -0.1312, 0.6397), (-0.1141, -0.117, 0.5337), (-0.08953, -0.1312, 0.4277), (-0.03784, 0.438, 0.41), (-0.03784, 0.4748, 0.5477), (-0.03784, 0.438, 0.6854), (-0.03784, 0.3372, 0.7861), (0.2006, 0.06187, 0.5477), (0.1686, 0.08031, 0.41), (-0.03784, -0.0389, 0.6854), (-0.03784, 0.06187, 0.7861), (-0.03784, 0.1995, 0.823), (-0.03784, -0.07579, 0.5477), (-0.03784, -0.0389, 0.41), (-0.2443, 0.08031, 0.6854), (-0.1571, 0.1307, 0.7861), (-0.2763, 0.06187, 0.5477), (-0.2443, 0.08031, 0.41), (-0.2443, 0.3187, 0.6854), (-0.1571, 0.2684, 0.7861), (-0.2763, 0.3372, 0.5477), (-0.2443, 0.3187, 0.41)], [], [(4, 3, 8, 9), (2, 1, 6, 7), (3, 2, 7, 8), (1, 22, 6), (8, 7, 12, 13), (6, 22, 11), (9, 8, 13, 14), (7, 6, 11, 12), (13, 12, 18, 19), (11, 22, 17), (14, 13, 19, 20), (12, 11, 17, 18), (19, 18, 24, 25), (17, 22, 23), (20, 19, 25, 26), (18, 17, 23, 24), (25, 24, 28, 29), (23, 22, 27), (26, 25, 29, 30), (24, 23, 27, 28), (27, 22, 1), (28, 27, 1, 2), (29, 28, 2, 3), (31, 32, 16, 21), (34, 39, 10), (32, 33, 15, 16), (33, 34, 10, 15), (16, 15, 0, 35), (10, 39, 5), (21, 16, 35, 36), (15, 10, 5, 0), (0, 5, 38, 37), (36, 35, 40, 41), (35, 0, 37, 40), (5, 39, 38), (37, 38, 43, 42), (41, 40, 44, 45), (38, 39, 43), (40, 37, 42, 44), (45, 44, 48, 49), (43, 39, 47), (44, 42, 46, 48), (42, 43, 47, 46), (47, 39, 34), (48, 46, 33, 32), (46, 47, 34, 33), (49, 48, 32, 31)])
_uv = me_cube_008.uv_layers.new(name='UVMap')
_uv.uv.foreach_set('vector', [0.6667, 0.3333, 0.6667, 0.5, 0.5, 0.5, 0.5, 0.3333, 0.6667, 0.6667, 0.6667, 0.8333, 0.5, 0.8333, 0.5, 0.6667, 0.6667, 0.5, 0.6667, 0.6667, 0.5, 0.6667, 0.5, 0.5, 0.6667, 0.8333, 0.5833, 1.0, 0.5, 0.8333, 0.5, 0.5, 0.5, 0.6667, 0.3333, 0.6667, 0.3333, 0.5, 0.5, 0.8333, 0.4167, 1.0, 0.3333, 0.8333, 0.5, 0.3333, 0.5, 0.5, 0.3333, 0.5, 0.3333, 0.3333, 0.5, 0.6667, 0.5, 0.8333, 0.3333, 0.8333, 0.3333, 0.6667, 0.3333, 0.5, 0.3333, 0.6667, 0.1667, 0.6667, 0.1667, 0.5, 0.3333, 0.8333, 0.25, 1.0, 0.1667, 0.8333, 0.3333, 0.3333, 0.3333, 0.5, 0.1667, 0.5, 0.1667, 0.3333, 0.3333, 0.6667, 0.3333, 0.8333, 0.1667, 0.8333, 0.1667, 0.6667, 0.1667, 0.5, 0.1667, 0.6667, 0.0, 0.6667, 0.0, 0.5, 0.1667, 0.8333, 0.08333, 1.0, 0.0, 0.8333, 0.1667, 0.3333, 0.1667, 0.5, 0.0, 0.5, 0.0, 0.3333, 0.1667, 0.6667, 0.1667, 0.8333, 0.0, 0.8333, 0.0, 0.6667, 1.0, 0.5, 1.0, 0.6667, 0.8333, 0.6667, 0.8333, 0.5, 1.0, 0.8333, 0.9167, 1.0, 0.8333, 0.8333, 1.0, 0.3333, 1.0, 0.5, 0.8333, 0.5, 0.8333, 0.3333, 1.0, 0.6667, 1.0, 0.8333, 0.8333, 0.8333, 0.8333, 0.6667, 0.8333, 0.8333, 0.75, 1.0, 0.6667, 0.8333, 0.8333, 0.6667, 0.8333, 0.8333, 0.6667, 0.8333, 0.6667, 0.6667, 0.8333, 0.5, 0.8333, 0.6667, 0.6667, 0.6667, 0.6667, 0.5, 0.6667, 0.3333, 0.6667, 0.5, 0.5, 0.5, 0.5, 0.3333, 0.6667, 0.8333, 0.5833, 1.0, 0.5, 0.8333, 0.6667, 0.5, 0.6667, 0.6667, 0.5, 0.6667, 0.5, 0.5, 0.6667, 0.6667, 0.6667, 0.8333, 0.5, 0.8333, 0.5, 0.6667, 0.5, 0.5, 0.5, 0.6667, 0.3333, 0.6667, 0.3333, 0.5, 0.5, 0.8333, 0.4167, 1.0, 0.3333, 0.8333, 0.5, 0.3333, 0.5, 0.5, 0.3333, 0.5, 0.3333, 0.3333, 0.5, 0.6667, 0.5, 0.8333, 0.3333, 0.8333, 0.3333, 0.6667, 0.3333, 0.6667, 0.3333, 0.8333, 0.1667, 0.8333, 0.1667, 0.6667, 0.3333, 0.3333, 0.3333, 0.5, 0.1667, 0.5, 0.1667, 0.3333, 0.3333, 0.5, 0.3333, 0.6667, 0.1667, 0.6667, 0.1667, 0.5, 0.3333, 0.8333, 0.25, 1.0, 0.1667, 0.8333, 0.1667, 0.6667, 0.1667, 0.8333, 0.0, 0.8333, 0.0, 0.6667, 0.1667, 0.3333, 0.1667, 0.5, 0.0, 0.5, 0.0, 0.3333, 0.1667, 0.8333, 0.08333, 1.0, 0.0, 0.8333, 0.1667, 0.5, 0.1667, 0.6667, 0.0, 0.6667, 0.0, 0.5, 1.0, 0.3333, 1.0, 0.5, 0.8333, 0.5, 0.8333, 0.3333, 1.0, 0.8333, 0.9167, 1.0, 0.8333, 0.8333, 1.0, 0.5, 1.0, 0.6667, 0.8333, 0.6667, 0.8333, 0.5, 1.0, 0.6667, 1.0, 0.8333, 0.8333, 0.8333, 0.8333, 0.6667, 0.8333, 0.8333, 0.75, 1.0, 0.6667, 0.8333, 0.8333, 0.5, 0.8333, 0.6667, 0.6667, 0.6667, 0.6667, 0.5, 0.8333, 0.6667, 0.8333, 0.8333, 0.6667, 0.8333, 0.6667, 0.6667, 0.8333, 0.3333, 0.8333, 0.5, 0.6667, 0.5, 0.6667, 0.3333])
me_cube_008.update()
me_cube_009 = bpy.data.meshes.new('Cube.009')
me_cube_009.from_pydata([(0.1686, 0.08031, 0.6854), (0.06948, -0.117, 0.7173), (0.06948, -0.03936, 0.6397), (0.06948, -0.01096, 0.5337), (0.06948, -0.03936, 0.4277), (0.08137, 0.1307, 0.7861), (0.1613, -0.17, 0.7173), (0.2285, -0.1312, 0.6397), (0.2531, -0.117, 0.5337), (0.2285, -0.1312, 0.4277), (0.08137, 0.2684, 0.7861), (0.1613, -0.276, 0.7173), (0.2285, -0.3148, 0.6397), (0.2531, -0.329, 0.5337), (0.2285, -0.3148, 0.4277), (0.1686, 0.3187, 0.6854), (0.2006, 0.3372, 0.5477), (0.06948, -0.329, 0.7173), (0.06948, -0.4066, 0.6397), (0.06948, -0.435, 0.5337), (0.06948, -0.4066, 0.4277), (0.1686, 0.3187, 0.41), (0.06948, -0.223, 0.7457), (-0.02232, -0.276, 0.7173), (-0.08953, -0.3148, 0.6397), (-0.1141, -0.329, 0.5337), (-0.08953, -0.3148, 0.4277), (-0.02232, -0.17, 0.7173), (-0.08953, -0.1312, 0.6397), (-0.1141, -0.117, 0.5337), (-0.08953, -0.1312, 0.4277), (-0.03784, 0.438, 0.41), (-0.03784, 0.4748, 0.5477), (-0.03784, 0.438, 0.6854), (-0.03784, 0.3372, 0.7861), (0.2006, 0.06187, 0.5477), (0.1686, 0.08031, 0.41), (-0.03784, -0.0389, 0.6854), (-0.03784, 0.06187, 0.7861), (-0.03784, 0.1995, 0.823), (-0.03784, -0.07579, 0.5477), (-0.03784, -0.0389, 0.41), (-0.2443, 0.08031, 0.6854), (-0.1571, 0.1307, 0.7861), (-0.2763, 0.06187, 0.5477), (-0.2443, 0.08031, 0.41), (-0.2443, 0.3187, 0.6854), (-0.1571, 0.2684, 0.7861), (-0.2763, 0.3372, 0.5477), (-0.2443, 0.3187, 0.41)], [], [(4, 3, 8, 9), (2, 1, 6, 7), (3, 2, 7, 8), (1, 22, 6), (8, 7, 12, 13), (6, 22, 11), (9, 8, 13, 14), (7, 6, 11, 12), (13, 12, 18, 19), (11, 22, 17), (14, 13, 19, 20), (12, 11, 17, 18), (19, 18, 24, 25), (17, 22, 23), (20, 19, 25, 26), (18, 17, 23, 24), (25, 24, 28, 29), (23, 22, 27), (26, 25, 29, 30), (24, 23, 27, 28), (27, 22, 1), (30, 29, 3, 4), (28, 27, 1, 2), (29, 28, 2, 3), (31, 32, 16, 21), (34, 39, 10), (32, 33, 15, 16), (33, 34, 10, 15), (16, 15, 0, 35), (10, 39, 5), (21, 16, 35, 36), (15, 10, 5, 0), (0, 5, 38, 37), (36, 35, 40, 41), (35, 0, 37, 40), (5, 39, 38), (37, 38, 43, 42), (41, 40, 44, 45), (38, 39, 43), (40, 37, 42, 44), (45, 44, 48, 49), (43, 39, 47), (44, 42, 46, 48), (42, 43, 47, 46), (47, 39, 34), (48, 46, 33, 32), (46, 47, 34, 33), (49, 48, 32, 31)])
_uv = me_cube_009.uv_layers.new(name='UVMap')
_uv.uv.foreach_set('vector', [0.6667, 0.3333, 0.6667, 0.5, 0.5, 0.5, 0.5, 0.3333, 0.6667, 0.6667, 0.6667, 0.8333, 0.5, 0.8333, 0.5, 0.6667, 0.6667, 0.5, 0.6667, 0.6667, 0.5, 0.6667, 0.5, 0.5, 0.6667, 0.8333, 0.5833, 1.0, 0.5, 0.8333, 0.5, 0.5, 0.5, 0.6667, 0.3333, 0.6667, 0.3333, 0.5, 0.5, 0.8333, 0.4167, 1.0, 0.3333, 0.8333, 0.5, 0.3333, 0.5, 0.5, 0.3333, 0.5, 0.3333, 0.3333, 0.5, 0.6667, 0.5, 0.8333, 0.3333, 0.8333, 0.3333, 0.6667, 0.3333, 0.5, 0.3333, 0.6667, 0.1667, 0.6667, 0.1667, 0.5, 0.3333, 0.8333, 0.25, 1.0, 0.1667, 0.8333, 0.3333, 0.3333, 0.3333, 0.5, 0.1667, 0.5, 0.1667, 0.3333, 0.3333, 0.6667, 0.3333, 0.8333, 0.1667, 0.8333, 0.1667, 0.6667, 0.1667, 0.5, 0.1667, 0.6667, 0.0, 0.6667, 0.0, 0.5, 0.1667, 0.8333, 0.08333, 1.0, 0.0, 0.8333, 0.1667, 0.3333, 0.1667, 0.5, 0.0, 0.5, 0.0, 0.3333, 0.1667, 0.6667, 0.1667, 0.8333, 0.0, 0.8333, 0.0, 0.6667, 1.0, 0.5, 1.0, 0.6667, 0.8333, 0.6667, 0.8333, 0.5, 1.0, 0.8333, 0.9167, 1.0, 0.8333, 0.8333, 1.0, 0.3333, 1.0, 0.5, 0.8333, 0.5, 0.8333, 0.3333, 1.0, 0.6667, 1.0, 0.8333, 0.8333, 0.8333, 0.8333, 0.6667, 0.8333, 0.8333, 0.75, 1.0, 0.6667, 0.8333, 0.8333, 0.3333, 0.8333, 0.5, 0.6667, 0.5, 0.6667, 0.3333, 0.8333, 0.6667, 0.8333, 0.8333, 0.6667, 0.8333, 0.6667, 0.6667, 0.8333, 0.5, 0.8333, 0.6667, 0.6667, 0.6667, 0.6667, 0.5, 0.6667, 0.3333, 0.6667, 0.5, 0.5, 0.5, 0.5, 0.3333, 0.6667, 0.8333, 0.5833, 1.0, 0.5, 0.8333, 0.6667, 0.5, 0.6667, 0.6667, 0.5, 0.6667, 0.5, 0.5, 0.6667, 0.6667, 0.6667, 0.8333, 0.5, 0.8333, 0.5, 0.6667, 0.5, 0.5, 0.5, 0.6667, 0.3333, 0.6667, 0.3333, 0.5, 0.5, 0.8333, 0.4167, 1.0, 0.3333, 0.8333, 0.5, 0.3333, 0.5, 0.5, 0.3333, 0.5, 0.3333, 0.3333, 0.5, 0.6667, 0.5, 0.8333, 0.3333, 0.8333, 0.3333, 0.6667, 0.3333, 0.6667, 0.3333, 0.8333, 0.1667, 0.8333, 0.1667, 0.6667, 0.3333, 0.3333, 0.3333, 0.5, 0.1667, 0.5, 0.1667, 0.3333, 0.3333, 0.5, 0.3333, 0.6667, 0.1667, 0.6667, 0.1667, 0.5, 0.3333, 0.8333, 0.25, 1.0, 0.1667, 0.8333, 0.1667, 0.6667, 0.1667, 0.8333, 0.0, 0.8333, 0.0, 0.6667, 0.1667, 0.3333, 0.1667, 0.5, 0.0, 0.5, 0.0, 0.3333, 0.1667, 0.8333, 0.08333, 1.0, 0.0, 0.8333, 0.1667, 0.5, 0.1667, 0.6667, 0.0, 0.6667, 0.0, 0.5, 1.0, 0.3333, 1.0, 0.5, 0.8333, 0.5, 0.8333, 0.3333, 1.0, 0.8333, 0.9167, 1.0, 0.8333, 0.8333, 1.0, 0.5, 1.0, 0.6667, 0.8333, 0.6667, 0.8333, 0.5, 1.0, 0.6667, 1.0, 0.8333, 0.8333, 0.8333, 0.8333, 0.6667, 0.8333, 0.8333, 0.75, 1.0, 0.6667, 0.8333, 0.8333, 0.5, 0.8333, 0.6667, 0.6667, 0.6667, 0.6667, 0.5, 0.8333, 0.6667, 0.8333, 0.8333, 0.6667, 0.8333, 0.6667, 0.6667, 0.8333, 0.3333, 0.8333, 0.5, 0.6667, 0.5, 0.6667, 0.3333])
me_cube_009.update()

# ---- objects
ob_cube = bpy.data.objects.new('Cube', me_cube)
ob_cube_001 = bpy.data.objects.new('Cube.001', me_cube_001)
ob_cube_002 = bpy.data.objects.new('Cube.002', me_cube_002)
ob_cube_003 = bpy.data.objects.new('Cube.003', me_cube_003)
ob_cube_004 = bpy.data.objects.new('Cube.004', me_cube_004)
ob_cube_005 = bpy.data.objects.new('Cube.005', me_cube_005)
ob_cube_006 = bpy.data.objects.new('Cube.006', me_cube_006)
ob_cube_007 = bpy.data.objects.new('Cube.007', me_cube_007)
ob_cube_008 = bpy.data.objects.new('Cube.008', me_cube_008)
ob_cube_009 = bpy.data.objects.new('Cube.009', me_cube_009)

# ---- transforms, parenting, visibility, modifiers, constraints
ob_cube.location = (0.0, 0.0, 1.0)
ob_cube.lock_rotations_4d = False
ob_cube.empty_display_type = 'ARROWS'
ob_cube.lineart.crease_threshold = 0.0
ob_cube_001.location = (-2.0, -0.5, 0.5)
ob_cube_002.location = (0.5, -2.0, 0.5)
ob_cube_003.location = (-0.5, 2.0, 0.5)
ob_cube_004.location = (2.0, 0.5, 0.5)
ob_cube_005.location = (0.0, 0.0, 2.5)
ob_cube_006.location = (-2.0, -0.5, 0.5)
ob_cube_007.location = (0.5, -2.0, 0.5)
ob_cube_008.location = (2.0, 0.5, 0.5)
ob_cube_009.location = (-0.5, 2.0, 0.5)

# ---- collection membership
col_collection.objects.link(ob_cube)
col_collection.objects.link(ob_cube_001)
col_collection.objects.link(ob_cube_002)
col_collection.objects.link(ob_cube_003)
col_collection.objects.link(ob_cube_004)
col_collection.objects.link(ob_cube_005)
col_collection.objects.link(ob_cube_006)
col_collection.objects.link(ob_cube_007)
col_collection.objects.link(ob_cube_008)
col_collection.objects.link(ob_cube_009)

# ---- scene / render settings (as saved in the file)
scene.frame_start = 1; scene.frame_end = 250; scene.frame_set(1)
scene.render.engine = 'BLENDER_EEVEE_NEXT'
scene.cycles.sampling_pattern = 'TABULATED_SOBOL'
scene.view_settings.view_transform = 'Filmic'
bpy.context.view_layer.update()

# ---- added for rendering (the .blend has no active camera and no usable light): camera, sun
cam_auto = bpy.data.cameras.new('AutoCamera')
cam_auto.lens = 50.0
cam_auto.sensor_width = 36.0
cam_auto.clip_end = 1000.0
ob_auto_camera = bpy.data.objects.new('AutoCamera', cam_auto)
scene.collection.objects.link(ob_auto_camera)
ob_auto_camera.location = (7.10678, -8.52814, 7.18543)
ob_auto_camera.rotation_euler = (1.09748, -7.21219e-08, 0.694738)
scene.camera = ob_auto_camera
light_auto_sun = bpy.data.lights.new('AutoSun', 'SUN')
light_auto_sun.energy = 3.0
light_auto_sun.angle = 0.0523599
ob_auto_sun = bpy.data.objects.new('AutoSun', light_auto_sun)
scene.collection.objects.link(ob_auto_sun)
ob_auto_sun.rotation_euler = (0.872665, 0.174533, 0.523599)
bpy.context.view_layer.update()
